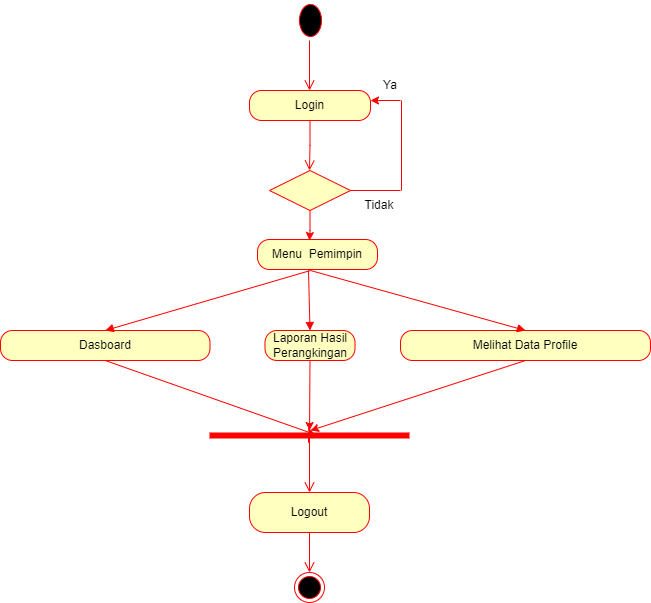

The diagram above was exported from draw.io. Its source (the exported page's mxGraphModel, read from the mxfile embedded in the PNG):
<mxGraphModel dx="1887" dy="831" grid="1" gridSize="10" guides="1" tooltips="1" connect="1" arrows="1" fold="1" page="1" pageScale="1" pageWidth="827" pageHeight="1169" math="0" shadow="0">
  <root>
    <mxCell id="0" />
    <mxCell id="1" parent="0" />
    <mxCell id="KsQSm5173N7NKxtzM9_Z-1" value="" style="ellipse;html=1;shape=startState;fillColor=#000000;strokeColor=#FF0000;" parent="1" vertex="1">
      <mxGeometry x="395" y="80" width="30" height="40" as="geometry" />
    </mxCell>
    <mxCell id="KsQSm5173N7NKxtzM9_Z-2" value="" style="edgeStyle=orthogonalEdgeStyle;html=1;verticalAlign=bottom;endArrow=open;endSize=8;strokeColor=#FF0000;rounded=0;" parent="1" edge="1">
      <mxGeometry relative="1" as="geometry">
        <mxPoint x="409" y="170" as="targetPoint" />
        <mxPoint x="409" y="120" as="sourcePoint" />
      </mxGeometry>
    </mxCell>
    <mxCell id="KsQSm5173N7NKxtzM9_Z-3" value="Login" style="rounded=1;whiteSpace=wrap;html=1;arcSize=40;fontColor=#000000;fillColor=#ffffc0;strokeColor=#ff0000;" parent="1" vertex="1">
      <mxGeometry x="349" y="170" width="121" height="30" as="geometry" />
    </mxCell>
    <mxCell id="KsQSm5173N7NKxtzM9_Z-4" value="" style="edgeStyle=orthogonalEdgeStyle;html=1;verticalAlign=bottom;endArrow=open;endSize=8;strokeColor=#FF0000;rounded=0;" parent="1" source="KsQSm5173N7NKxtzM9_Z-3" edge="1">
      <mxGeometry relative="1" as="geometry">
        <mxPoint x="409" y="250" as="targetPoint" />
      </mxGeometry>
    </mxCell>
    <mxCell id="KsQSm5173N7NKxtzM9_Z-5" style="edgeStyle=orthogonalEdgeStyle;rounded=0;orthogonalLoop=1;jettySize=auto;html=1;strokeColor=#FF0000;" parent="1" source="KsQSm5173N7NKxtzM9_Z-6" edge="1">
      <mxGeometry relative="1" as="geometry">
        <mxPoint x="409" y="320" as="targetPoint" />
      </mxGeometry>
    </mxCell>
    <mxCell id="KsQSm5173N7NKxtzM9_Z-6" value="" style="rhombus;whiteSpace=wrap;html=1;fillColor=#ffffc0;strokeColor=#ff0000;" parent="1" vertex="1">
      <mxGeometry x="369" y="250" width="81" height="40" as="geometry" />
    </mxCell>
    <mxCell id="KsQSm5173N7NKxtzM9_Z-7" value="Menu&amp;nbsp; Pemimpin" style="rounded=1;whiteSpace=wrap;html=1;arcSize=40;fontColor=#000000;fillColor=#ffffc0;strokeColor=#ff0000;" parent="1" vertex="1">
      <mxGeometry x="357" y="319" width="120" height="30" as="geometry" />
    </mxCell>
    <mxCell id="KsQSm5173N7NKxtzM9_Z-8" value="" style="html=1;verticalAlign=bottom;endArrow=block;rounded=0;strokeColor=#FF0000;entryX=0.5;entryY=0;entryDx=0;entryDy=0;" parent="1" target="KsQSm5173N7NKxtzM9_Z-11" edge="1">
      <mxGeometry width="80" relative="1" as="geometry">
        <mxPoint x="408" y="350" as="sourcePoint" />
        <mxPoint x="408" y="390" as="targetPoint" />
      </mxGeometry>
    </mxCell>
    <mxCell id="KsQSm5173N7NKxtzM9_Z-9" value="Dasboard" style="rounded=1;whiteSpace=wrap;html=1;arcSize=40;fontColor=#000000;fillColor=#ffffc0;strokeColor=#ff0000;" parent="1" vertex="1">
      <mxGeometry x="100" y="410" width="209.5" height="30" as="geometry" />
    </mxCell>
    <mxCell id="KsQSm5173N7NKxtzM9_Z-11" value="Laporan Hasil&lt;br&gt;Perangkingan" style="rounded=1;whiteSpace=wrap;html=1;arcSize=40;fontColor=#000000;fillColor=#ffffc0;strokeColor=#ff0000;" parent="1" vertex="1">
      <mxGeometry x="364.5" y="410" width="90" height="30" as="geometry" />
    </mxCell>
    <mxCell id="KsQSm5173N7NKxtzM9_Z-14" value="Melihat Data Profile" style="rounded=1;whiteSpace=wrap;html=1;arcSize=40;fontColor=#000000;fillColor=#ffffc0;strokeColor=#ff0000;" parent="1" vertex="1">
      <mxGeometry x="500" y="410" width="250" height="30" as="geometry" />
    </mxCell>
    <mxCell id="KsQSm5173N7NKxtzM9_Z-15" value="" style="shape=line;html=1;strokeWidth=6;strokeColor=#ff0000;" parent="1" vertex="1">
      <mxGeometry x="309" y="510" width="200" height="10" as="geometry" />
    </mxCell>
    <mxCell id="KsQSm5173N7NKxtzM9_Z-16" value="" style="edgeStyle=orthogonalEdgeStyle;html=1;verticalAlign=bottom;endArrow=open;endSize=8;strokeColor=#ff0000;rounded=0;" parent="1" edge="1">
      <mxGeometry relative="1" as="geometry">
        <mxPoint x="409" y="572" as="targetPoint" />
        <mxPoint x="409" y="522" as="sourcePoint" />
        <Array as="points">
          <mxPoint x="408" y="517" />
          <mxPoint x="409" y="517" />
        </Array>
      </mxGeometry>
    </mxCell>
    <mxCell id="KsQSm5173N7NKxtzM9_Z-17" value="Logout" style="rounded=1;whiteSpace=wrap;html=1;arcSize=40;fontColor=#000000;fillColor=#ffffc0;strokeColor=#ff0000;" parent="1" vertex="1">
      <mxGeometry x="349" y="572" width="120" height="40" as="geometry" />
    </mxCell>
    <mxCell id="KsQSm5173N7NKxtzM9_Z-18" value="" style="edgeStyle=orthogonalEdgeStyle;html=1;verticalAlign=bottom;endArrow=open;endSize=8;strokeColor=#ff0000;rounded=0;" parent="1" source="KsQSm5173N7NKxtzM9_Z-17" edge="1">
      <mxGeometry relative="1" as="geometry">
        <mxPoint x="409" y="652" as="targetPoint" />
      </mxGeometry>
    </mxCell>
    <mxCell id="KsQSm5173N7NKxtzM9_Z-19" value="" style="ellipse;html=1;shape=endState;fillColor=#000000;strokeColor=#ff0000;" parent="1" vertex="1">
      <mxGeometry x="394" y="652" width="30" height="30" as="geometry" />
    </mxCell>
    <mxCell id="KsQSm5173N7NKxtzM9_Z-20" value="" style="endArrow=classic;html=1;rounded=0;strokeColor=#FF0000;exitX=0.5;exitY=1;exitDx=0;exitDy=0;entryX=0.528;entryY=0.4;entryDx=0;entryDy=0;entryPerimeter=0;" parent="1" source="KsQSm5173N7NKxtzM9_Z-9" target="KsQSm5173N7NKxtzM9_Z-15" edge="1">
      <mxGeometry width="50" height="50" relative="1" as="geometry">
        <mxPoint x="570" y="600" as="sourcePoint" />
        <mxPoint x="620" y="550" as="targetPoint" />
      </mxGeometry>
    </mxCell>
    <mxCell id="KsQSm5173N7NKxtzM9_Z-21" value="" style="endArrow=classic;html=1;rounded=0;strokeColor=#FF0000;exitX=0.5;exitY=1;exitDx=0;exitDy=0;" parent="1" source="KsQSm5173N7NKxtzM9_Z-14" edge="1">
      <mxGeometry width="50" height="50" relative="1" as="geometry">
        <mxPoint x="95" y="430" as="sourcePoint" />
        <mxPoint x="410" y="510" as="targetPoint" />
      </mxGeometry>
    </mxCell>
    <mxCell id="KsQSm5173N7NKxtzM9_Z-22" value="" style="endArrow=classic;html=1;rounded=0;strokeColor=#FF0000;exitX=0.5;exitY=1;exitDx=0;exitDy=0;" parent="1" source="KsQSm5173N7NKxtzM9_Z-11" target="KsQSm5173N7NKxtzM9_Z-15" edge="1">
      <mxGeometry width="50" height="50" relative="1" as="geometry">
        <mxPoint x="570" y="590" as="sourcePoint" />
        <mxPoint x="620" y="540" as="targetPoint" />
      </mxGeometry>
    </mxCell>
    <mxCell id="KsQSm5173N7NKxtzM9_Z-26" value="" style="endArrow=none;html=1;rounded=0;strokeColor=#FF0000;exitX=1;exitY=0.5;exitDx=0;exitDy=0;" parent="1" source="KsQSm5173N7NKxtzM9_Z-6" edge="1">
      <mxGeometry width="50" height="50" relative="1" as="geometry">
        <mxPoint x="550" y="480" as="sourcePoint" />
        <mxPoint x="500" y="270" as="targetPoint" />
      </mxGeometry>
    </mxCell>
    <mxCell id="KsQSm5173N7NKxtzM9_Z-27" value="" style="endArrow=none;html=1;rounded=0;strokeColor=#FF0000;" parent="1" edge="1">
      <mxGeometry width="50" height="50" relative="1" as="geometry">
        <mxPoint x="501" y="270" as="sourcePoint" />
        <mxPoint x="501" y="180" as="targetPoint" />
      </mxGeometry>
    </mxCell>
    <mxCell id="KsQSm5173N7NKxtzM9_Z-28" value="" style="endArrow=classic;html=1;rounded=0;strokeColor=#FF0000;entryX=1;entryY=0.5;entryDx=0;entryDy=0;" parent="1" edge="1">
      <mxGeometry width="50" height="50" relative="1" as="geometry">
        <mxPoint x="500" y="180" as="sourcePoint" />
        <mxPoint x="470" y="180" as="targetPoint" />
      </mxGeometry>
    </mxCell>
    <mxCell id="KsQSm5173N7NKxtzM9_Z-29" value="" style="html=1;verticalAlign=bottom;endArrow=block;rounded=0;strokeColor=#FF0000;entryX=0.5;entryY=0;entryDx=0;entryDy=0;" parent="1" target="KsQSm5173N7NKxtzM9_Z-9" edge="1">
      <mxGeometry width="80" relative="1" as="geometry">
        <mxPoint x="410" y="350" as="sourcePoint" />
        <mxPoint x="420" y="400" as="targetPoint" />
      </mxGeometry>
    </mxCell>
    <mxCell id="KsQSm5173N7NKxtzM9_Z-31" value="" style="html=1;verticalAlign=bottom;endArrow=block;rounded=0;strokeColor=#FF0000;entryX=0.5;entryY=0;entryDx=0;entryDy=0;" parent="1" target="KsQSm5173N7NKxtzM9_Z-14" edge="1">
      <mxGeometry width="80" relative="1" as="geometry">
        <mxPoint x="410" y="350" as="sourcePoint" />
        <mxPoint x="195" y="410" as="targetPoint" />
      </mxGeometry>
    </mxCell>
    <mxCell id="KsQSm5173N7NKxtzM9_Z-34" value="Ya" style="text;html=1;strokeColor=none;fillColor=none;align=center;verticalAlign=middle;whiteSpace=wrap;rounded=0;" parent="1" vertex="1">
      <mxGeometry x="460" y="150" width="60" height="30" as="geometry" />
    </mxCell>
    <mxCell id="KsQSm5173N7NKxtzM9_Z-35" value="Tidak" style="text;html=1;strokeColor=none;fillColor=none;align=center;verticalAlign=middle;whiteSpace=wrap;rounded=0;" parent="1" vertex="1">
      <mxGeometry x="449" y="270" width="60" height="30" as="geometry" />
    </mxCell>
  </root>
</mxGraphModel>